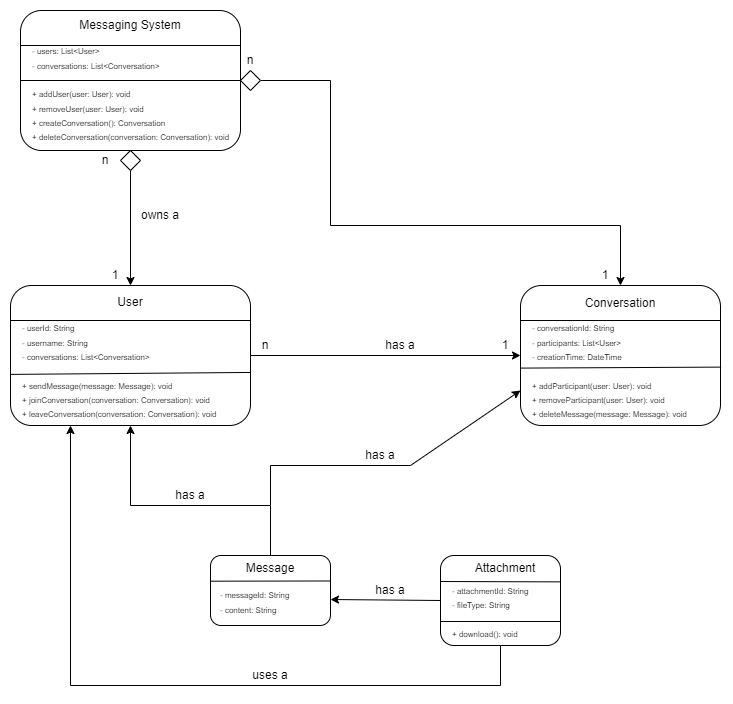

The diagram above was exported from draw.io. Its source (the exported page's mxGraphModel, read from the mxfile embedded in the PNG):
<mxGraphModel dx="1195" dy="1722" grid="1" gridSize="10" guides="1" tooltips="1" connect="1" arrows="1" fold="1" page="1" pageScale="1" pageWidth="850" pageHeight="1100" math="0" shadow="0">
  <root>
    <mxCell id="0" />
    <mxCell id="1" parent="0" />
    <mxCell id="wYG8mpbdDsV2rG_CHHEJ-42" value="" style="rounded=1;whiteSpace=wrap;html=1;" vertex="1" parent="1">
      <mxGeometry x="80" y="260" width="240" height="140" as="geometry" />
    </mxCell>
    <mxCell id="wYG8mpbdDsV2rG_CHHEJ-43" value="User" style="text;html=1;strokeColor=none;fillColor=none;align=center;verticalAlign=middle;whiteSpace=wrap;rounded=0;" vertex="1" parent="1">
      <mxGeometry x="170" y="264" width="60" height="26" as="geometry" />
    </mxCell>
    <mxCell id="wYG8mpbdDsV2rG_CHHEJ-44" value="" style="rounded=1;whiteSpace=wrap;html=1;" vertex="1" parent="1">
      <mxGeometry x="590" y="260" width="200" height="140" as="geometry" />
    </mxCell>
    <mxCell id="wYG8mpbdDsV2rG_CHHEJ-45" value="Conversation" style="text;html=1;strokeColor=none;fillColor=none;align=center;verticalAlign=middle;whiteSpace=wrap;rounded=0;" vertex="1" parent="1">
      <mxGeometry x="660" y="265" width="60" height="25" as="geometry" />
    </mxCell>
    <mxCell id="wYG8mpbdDsV2rG_CHHEJ-46" value="" style="rounded=1;whiteSpace=wrap;html=1;" vertex="1" parent="1">
      <mxGeometry x="90" y="-15" width="220" height="140" as="geometry" />
    </mxCell>
    <mxCell id="wYG8mpbdDsV2rG_CHHEJ-50" value="Messaging System" style="text;html=1;strokeColor=none;fillColor=none;align=center;verticalAlign=middle;whiteSpace=wrap;rounded=0;" vertex="1" parent="1">
      <mxGeometry x="145" y="-15" width="110" height="30" as="geometry" />
    </mxCell>
    <mxCell id="wYG8mpbdDsV2rG_CHHEJ-51" value="" style="endArrow=none;html=1;rounded=0;entryX=1;entryY=0.25;entryDx=0;entryDy=0;exitX=0;exitY=0.25;exitDx=0;exitDy=0;" edge="1" parent="1" source="wYG8mpbdDsV2rG_CHHEJ-46" target="wYG8mpbdDsV2rG_CHHEJ-46">
      <mxGeometry width="50" height="50" relative="1" as="geometry">
        <mxPoint x="245" y="50" as="sourcePoint" />
        <mxPoint x="295" as="targetPoint" />
      </mxGeometry>
    </mxCell>
    <mxCell id="wYG8mpbdDsV2rG_CHHEJ-52" value="&lt;font style=&quot;font-size: 8px;&quot;&gt;- users: List&amp;lt;User&amp;gt;&lt;br&gt;  - conversations: List&amp;lt;Conversation&amp;gt;&lt;br&gt;&lt;br&gt;  + addUser(user: User): void&lt;br&gt;  + removeUser(user: User): void&lt;br&gt;  + createConversation(): Conversation&lt;br&gt;  + deleteConversation(conversation: Conversation): void&lt;/font&gt;" style="text;html=1;strokeColor=none;fillColor=none;align=left;verticalAlign=middle;whiteSpace=wrap;rounded=0;" vertex="1" parent="1">
      <mxGeometry x="100" y="23" width="200" height="90" as="geometry" />
    </mxCell>
    <mxCell id="wYG8mpbdDsV2rG_CHHEJ-53" value="" style="endArrow=none;html=1;rounded=0;exitX=0;exitY=0.5;exitDx=0;exitDy=0;entryX=1;entryY=0.5;entryDx=0;entryDy=0;strokeWidth=1;endSize=2;startSize=2;" edge="1" parent="1" source="wYG8mpbdDsV2rG_CHHEJ-46" target="wYG8mpbdDsV2rG_CHHEJ-46">
      <mxGeometry width="50" height="50" relative="1" as="geometry">
        <mxPoint x="370" y="120" as="sourcePoint" />
        <mxPoint x="420" y="70" as="targetPoint" />
      </mxGeometry>
    </mxCell>
    <mxCell id="wYG8mpbdDsV2rG_CHHEJ-55" value="" style="endArrow=none;html=1;rounded=0;exitX=0;exitY=0.25;exitDx=0;exitDy=0;entryX=1;entryY=0.25;entryDx=0;entryDy=0;" edge="1" parent="1" source="wYG8mpbdDsV2rG_CHHEJ-42" target="wYG8mpbdDsV2rG_CHHEJ-42">
      <mxGeometry width="50" height="50" relative="1" as="geometry">
        <mxPoint x="310" y="200" as="sourcePoint" />
        <mxPoint x="360" y="150" as="targetPoint" />
      </mxGeometry>
    </mxCell>
    <mxCell id="wYG8mpbdDsV2rG_CHHEJ-56" value="&lt;font style=&quot;font-size: 8px;&quot;&gt;- userId: String&lt;br&gt;  - username: String&lt;br&gt;  - conversations: List&amp;lt;Conversation&amp;gt;&lt;br&gt;&lt;br&gt;  + sendMessage(message: Message): void&lt;br&gt;  + joinConversation(conversation: Conversation): void&lt;br&gt;  + leaveConversation(conversation: Conversation): void&lt;/font&gt;" style="text;html=1;strokeColor=none;fillColor=none;align=left;verticalAlign=middle;whiteSpace=wrap;rounded=0;" vertex="1" parent="1">
      <mxGeometry x="90" y="270" width="220" height="150" as="geometry" />
    </mxCell>
    <mxCell id="wYG8mpbdDsV2rG_CHHEJ-57" value="" style="endArrow=none;html=1;rounded=0;entryX=0.002;entryY=0.635;entryDx=0;entryDy=0;entryPerimeter=0;exitX=0.999;exitY=0.621;exitDx=0;exitDy=0;exitPerimeter=0;" edge="1" parent="1" source="wYG8mpbdDsV2rG_CHHEJ-42" target="wYG8mpbdDsV2rG_CHHEJ-42">
      <mxGeometry width="50" height="50" relative="1" as="geometry">
        <mxPoint x="440" y="320" as="sourcePoint" />
        <mxPoint x="360" y="200" as="targetPoint" />
      </mxGeometry>
    </mxCell>
    <mxCell id="wYG8mpbdDsV2rG_CHHEJ-58" value="" style="endArrow=none;html=1;rounded=0;entryX=1;entryY=0.25;entryDx=0;entryDy=0;exitX=0;exitY=0.25;exitDx=0;exitDy=0;" edge="1" parent="1" source="wYG8mpbdDsV2rG_CHHEJ-44" target="wYG8mpbdDsV2rG_CHHEJ-44">
      <mxGeometry width="50" height="50" relative="1" as="geometry">
        <mxPoint x="530" y="350" as="sourcePoint" />
        <mxPoint x="580" y="300" as="targetPoint" />
      </mxGeometry>
    </mxCell>
    <mxCell id="wYG8mpbdDsV2rG_CHHEJ-59" value="&lt;font style=&quot;font-size: 8px;&quot;&gt;- conversationId: String&lt;br&gt;- participants: List&amp;lt;User&amp;gt;&lt;br&gt;  - creationTime: DateTime&lt;br&gt;&lt;br&gt;  + addParticipant(user: User): void&lt;br&gt;  + removeParticipant(user: User): void&lt;br&gt;  + deleteMessage(message: Message): void&lt;/font&gt;" style="text;html=1;strokeColor=none;fillColor=none;align=left;verticalAlign=middle;whiteSpace=wrap;rounded=0;" vertex="1" parent="1">
      <mxGeometry x="600" y="270" width="180" height="150" as="geometry" />
    </mxCell>
    <mxCell id="wYG8mpbdDsV2rG_CHHEJ-60" value="" style="endArrow=none;html=1;rounded=0;entryX=1.003;entryY=0.583;entryDx=0;entryDy=0;entryPerimeter=0;exitX=0;exitY=0.59;exitDx=0;exitDy=0;exitPerimeter=0;" edge="1" parent="1" source="wYG8mpbdDsV2rG_CHHEJ-44" target="wYG8mpbdDsV2rG_CHHEJ-44">
      <mxGeometry width="50" height="50" relative="1" as="geometry">
        <mxPoint x="530" y="350" as="sourcePoint" />
        <mxPoint x="580" y="300" as="targetPoint" />
      </mxGeometry>
    </mxCell>
    <mxCell id="wYG8mpbdDsV2rG_CHHEJ-62" value="" style="endArrow=classic;html=1;rounded=0;exitX=1;exitY=0.5;exitDx=0;exitDy=0;entryX=0;entryY=0.5;entryDx=0;entryDy=0;" edge="1" parent="1" source="wYG8mpbdDsV2rG_CHHEJ-42" target="wYG8mpbdDsV2rG_CHHEJ-44">
      <mxGeometry width="50" height="50" relative="1" as="geometry">
        <mxPoint x="540" y="300" as="sourcePoint" />
        <mxPoint x="590" y="250" as="targetPoint" />
      </mxGeometry>
    </mxCell>
    <mxCell id="wYG8mpbdDsV2rG_CHHEJ-63" value="has a" style="text;html=1;strokeColor=none;fillColor=none;align=center;verticalAlign=middle;whiteSpace=wrap;rounded=0;" vertex="1" parent="1">
      <mxGeometry x="440" y="310" width="60" height="20" as="geometry" />
    </mxCell>
    <mxCell id="wYG8mpbdDsV2rG_CHHEJ-64" value="" style="endArrow=classic;html=1;rounded=0;entryX=0.5;entryY=0;entryDx=0;entryDy=0;exitX=0.5;exitY=1;exitDx=0;exitDy=0;" edge="1" parent="1" source="wYG8mpbdDsV2rG_CHHEJ-65" target="wYG8mpbdDsV2rG_CHHEJ-42">
      <mxGeometry width="50" height="50" relative="1" as="geometry">
        <mxPoint x="200" y="147" as="sourcePoint" />
        <mxPoint x="221" y="243" as="targetPoint" />
      </mxGeometry>
    </mxCell>
    <mxCell id="wYG8mpbdDsV2rG_CHHEJ-65" value="" style="rhombus;whiteSpace=wrap;html=1;" vertex="1" parent="1">
      <mxGeometry x="190" y="125" width="20" height="20" as="geometry" />
    </mxCell>
    <mxCell id="wYG8mpbdDsV2rG_CHHEJ-66" value="owns a" style="text;html=1;strokeColor=none;fillColor=none;align=center;verticalAlign=middle;whiteSpace=wrap;rounded=0;" vertex="1" parent="1">
      <mxGeometry x="200" y="180" width="60" height="20" as="geometry" />
    </mxCell>
    <mxCell id="wYG8mpbdDsV2rG_CHHEJ-67" value="n" style="text;html=1;strokeColor=none;fillColor=none;align=center;verticalAlign=middle;whiteSpace=wrap;rounded=0;" vertex="1" parent="1">
      <mxGeometry x="160" y="125" width="30" height="20" as="geometry" />
    </mxCell>
    <mxCell id="wYG8mpbdDsV2rG_CHHEJ-68" value="1" style="text;html=1;strokeColor=none;fillColor=none;align=center;verticalAlign=middle;whiteSpace=wrap;rounded=0;" vertex="1" parent="1">
      <mxGeometry x="170" y="240" width="30" height="20" as="geometry" />
    </mxCell>
    <mxCell id="wYG8mpbdDsV2rG_CHHEJ-69" value="n" style="text;html=1;strokeColor=none;fillColor=none;align=center;verticalAlign=middle;whiteSpace=wrap;rounded=0;" vertex="1" parent="1">
      <mxGeometry x="320" y="310" width="30" height="20" as="geometry" />
    </mxCell>
    <mxCell id="wYG8mpbdDsV2rG_CHHEJ-70" value="1" style="text;html=1;strokeColor=none;fillColor=none;align=center;verticalAlign=middle;whiteSpace=wrap;rounded=0;" vertex="1" parent="1">
      <mxGeometry x="560" y="310" width="30" height="20" as="geometry" />
    </mxCell>
    <mxCell id="wYG8mpbdDsV2rG_CHHEJ-71" value="" style="endArrow=classic;html=1;rounded=0;entryX=0.5;entryY=0;entryDx=0;entryDy=0;" edge="1" parent="1" target="wYG8mpbdDsV2rG_CHHEJ-44">
      <mxGeometry width="50" height="50" relative="1" as="geometry">
        <mxPoint x="330" y="55" as="sourcePoint" />
        <mxPoint x="670" y="230" as="targetPoint" />
        <Array as="points">
          <mxPoint x="400" y="55" />
          <mxPoint x="400" y="200" />
          <mxPoint x="690" y="200" />
        </Array>
      </mxGeometry>
    </mxCell>
    <mxCell id="wYG8mpbdDsV2rG_CHHEJ-72" value="" style="rhombus;whiteSpace=wrap;html=1;" vertex="1" parent="1">
      <mxGeometry x="310" y="45" width="20" height="20" as="geometry" />
    </mxCell>
    <mxCell id="wYG8mpbdDsV2rG_CHHEJ-73" value="n" style="text;html=1;strokeColor=none;fillColor=none;align=center;verticalAlign=middle;whiteSpace=wrap;rounded=0;" vertex="1" parent="1">
      <mxGeometry x="305" y="25" width="30" height="20" as="geometry" />
    </mxCell>
    <mxCell id="wYG8mpbdDsV2rG_CHHEJ-74" value="1" style="text;html=1;strokeColor=none;fillColor=none;align=center;verticalAlign=middle;whiteSpace=wrap;rounded=0;" vertex="1" parent="1">
      <mxGeometry x="660" y="240" width="30" height="20" as="geometry" />
    </mxCell>
    <mxCell id="wYG8mpbdDsV2rG_CHHEJ-75" value="" style="rounded=1;whiteSpace=wrap;html=1;" vertex="1" parent="1">
      <mxGeometry x="280" y="530" width="120" height="70" as="geometry" />
    </mxCell>
    <mxCell id="wYG8mpbdDsV2rG_CHHEJ-76" value="&lt;font style=&quot;font-size: 8px;&quot;&gt;- messageId: String&lt;br&gt;- content: String&lt;/font&gt;" style="text;html=1;strokeColor=none;fillColor=none;align=left;verticalAlign=middle;whiteSpace=wrap;rounded=0;" vertex="1" parent="1">
      <mxGeometry x="287.5" y="556" width="95" height="40" as="geometry" />
    </mxCell>
    <mxCell id="wYG8mpbdDsV2rG_CHHEJ-77" value="Message" style="text;html=1;strokeColor=none;fillColor=none;align=center;verticalAlign=middle;whiteSpace=wrap;rounded=0;" vertex="1" parent="1">
      <mxGeometry x="310" y="530" width="60" height="26" as="geometry" />
    </mxCell>
    <mxCell id="wYG8mpbdDsV2rG_CHHEJ-78" value="" style="endArrow=none;html=1;rounded=0;exitX=0.002;exitY=0.367;exitDx=0;exitDy=0;exitPerimeter=0;entryX=0.996;entryY=0.364;entryDx=0;entryDy=0;entryPerimeter=0;" edge="1" parent="1" source="wYG8mpbdDsV2rG_CHHEJ-75" target="wYG8mpbdDsV2rG_CHHEJ-75">
      <mxGeometry width="50" height="50" relative="1" as="geometry">
        <mxPoint x="400" y="515" as="sourcePoint" />
        <mxPoint x="400" y="556" as="targetPoint" />
      </mxGeometry>
    </mxCell>
    <mxCell id="wYG8mpbdDsV2rG_CHHEJ-79" value="" style="rounded=1;whiteSpace=wrap;html=1;" vertex="1" parent="1">
      <mxGeometry x="510" y="530" width="120" height="90" as="geometry" />
    </mxCell>
    <mxCell id="wYG8mpbdDsV2rG_CHHEJ-80" value="" style="endArrow=none;html=1;rounded=0;entryX=0.998;entryY=0.293;entryDx=0;entryDy=0;entryPerimeter=0;exitX=0.002;exitY=0.367;exitDx=0;exitDy=0;exitPerimeter=0;" edge="1" parent="1" target="wYG8mpbdDsV2rG_CHHEJ-79">
      <mxGeometry width="50" height="50" relative="1" as="geometry">
        <mxPoint x="510" y="556" as="sourcePoint" />
        <mxPoint x="630" y="555" as="targetPoint" />
      </mxGeometry>
    </mxCell>
    <mxCell id="wYG8mpbdDsV2rG_CHHEJ-81" value="Attachment" style="text;html=1;strokeColor=none;fillColor=none;align=center;verticalAlign=middle;whiteSpace=wrap;rounded=0;" vertex="1" parent="1">
      <mxGeometry x="545" y="530" width="60" height="26" as="geometry" />
    </mxCell>
    <mxCell id="wYG8mpbdDsV2rG_CHHEJ-82" value="&lt;font style=&quot;font-size: 8px;&quot;&gt;- attachmentId: String&lt;br&gt;  - fileType: String&lt;br&gt;&lt;br&gt;  + download(): void&lt;/font&gt;" style="text;html=1;strokeColor=none;fillColor=none;align=left;verticalAlign=middle;whiteSpace=wrap;rounded=0;" vertex="1" parent="1">
      <mxGeometry x="520" y="560" width="100" height="51" as="geometry" />
    </mxCell>
    <mxCell id="wYG8mpbdDsV2rG_CHHEJ-83" value="" style="endArrow=none;html=1;rounded=0;entryX=0.998;entryY=0.293;entryDx=0;entryDy=0;entryPerimeter=0;exitX=0.002;exitY=0.367;exitDx=0;exitDy=0;exitPerimeter=0;" edge="1" parent="1">
      <mxGeometry width="50" height="50" relative="1" as="geometry">
        <mxPoint x="510" y="596" as="sourcePoint" />
        <mxPoint x="630" y="596" as="targetPoint" />
      </mxGeometry>
    </mxCell>
    <mxCell id="wYG8mpbdDsV2rG_CHHEJ-84" value="" style="endArrow=classic;html=1;rounded=0;exitX=0.5;exitY=0;exitDx=0;exitDy=0;entryX=0.5;entryY=1;entryDx=0;entryDy=0;" edge="1" parent="1" source="wYG8mpbdDsV2rG_CHHEJ-77" target="wYG8mpbdDsV2rG_CHHEJ-42">
      <mxGeometry width="50" height="50" relative="1" as="geometry">
        <mxPoint x="410" y="510" as="sourcePoint" />
        <mxPoint x="160" y="450" as="targetPoint" />
        <Array as="points">
          <mxPoint x="340" y="480" />
          <mxPoint x="200" y="480" />
        </Array>
      </mxGeometry>
    </mxCell>
    <mxCell id="wYG8mpbdDsV2rG_CHHEJ-85" value="" style="endArrow=classic;html=1;rounded=0;entryX=0;entryY=0.75;entryDx=0;entryDy=0;" edge="1" parent="1" target="wYG8mpbdDsV2rG_CHHEJ-44">
      <mxGeometry width="50" height="50" relative="1" as="geometry">
        <mxPoint x="340" y="480" as="sourcePoint" />
        <mxPoint x="530" y="440" as="targetPoint" />
        <Array as="points">
          <mxPoint x="340" y="440" />
          <mxPoint x="480" y="440" />
        </Array>
      </mxGeometry>
    </mxCell>
    <mxCell id="wYG8mpbdDsV2rG_CHHEJ-86" value="has a" style="text;html=1;strokeColor=none;fillColor=none;align=center;verticalAlign=middle;whiteSpace=wrap;rounded=0;" vertex="1" parent="1">
      <mxGeometry x="420" y="420" width="60" height="20" as="geometry" />
    </mxCell>
    <mxCell id="wYG8mpbdDsV2rG_CHHEJ-87" value="has a" style="text;html=1;strokeColor=none;fillColor=none;align=center;verticalAlign=middle;whiteSpace=wrap;rounded=0;" vertex="1" parent="1">
      <mxGeometry x="230" y="460" width="60" height="20" as="geometry" />
    </mxCell>
    <mxCell id="wYG8mpbdDsV2rG_CHHEJ-88" value="" style="endArrow=classic;html=1;rounded=0;exitX=0.5;exitY=1;exitDx=0;exitDy=0;entryX=0.25;entryY=1;entryDx=0;entryDy=0;" edge="1" parent="1" source="wYG8mpbdDsV2rG_CHHEJ-79" target="wYG8mpbdDsV2rG_CHHEJ-42">
      <mxGeometry width="50" height="50" relative="1" as="geometry">
        <mxPoint x="550" y="660" as="sourcePoint" />
        <mxPoint x="160" y="450" as="targetPoint" />
        <Array as="points">
          <mxPoint x="570" y="660" />
          <mxPoint x="140" y="660" />
        </Array>
      </mxGeometry>
    </mxCell>
    <mxCell id="wYG8mpbdDsV2rG_CHHEJ-89" value="uses a" style="text;html=1;strokeColor=none;fillColor=none;align=center;verticalAlign=middle;whiteSpace=wrap;rounded=0;" vertex="1" parent="1">
      <mxGeometry x="310" y="640" width="60" height="20" as="geometry" />
    </mxCell>
    <mxCell id="wYG8mpbdDsV2rG_CHHEJ-90" value="" style="endArrow=classic;html=1;rounded=0;exitX=0;exitY=0.5;exitDx=0;exitDy=0;" edge="1" parent="1" source="wYG8mpbdDsV2rG_CHHEJ-79">
      <mxGeometry width="50" height="50" relative="1" as="geometry">
        <mxPoint x="340" y="580" as="sourcePoint" />
        <mxPoint x="400" y="574" as="targetPoint" />
      </mxGeometry>
    </mxCell>
    <mxCell id="wYG8mpbdDsV2rG_CHHEJ-91" value="has a" style="text;html=1;strokeColor=none;fillColor=none;align=center;verticalAlign=middle;whiteSpace=wrap;rounded=0;" vertex="1" parent="1">
      <mxGeometry x="430" y="555" width="60" height="20" as="geometry" />
    </mxCell>
  </root>
</mxGraphModel>